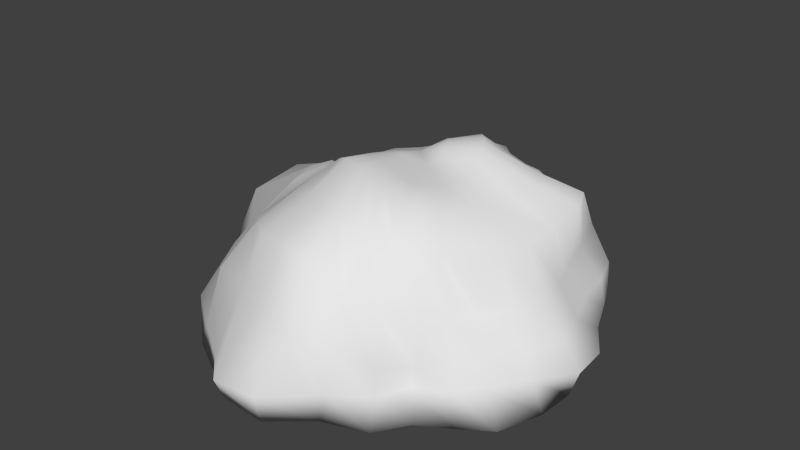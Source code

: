 # Source: Rock_5.blend  (saved by Blender 2.69.0; exported with 4.5.12 LTS)
import bpy
from mathutils import Matrix  # noqa: F401  (used for matrix-valued properties, if any)

bpy.ops.wm.read_factory_settings(use_empty=True)
scene = bpy.context.scene
scene.name = 'Scene'

# ---- collections
col_collection_1 = bpy.data.collections.new('Collection 1'); scene.collection.children.link(col_collection_1)

# ---- world
world_world = bpy.data.worlds.new('World'); scene.world = world_world
world_world.color = (0.05088, 0.05088, 0.05088)
world_world.use_sun_shadow = False
world_world.sun_shadow_jitter_overblur = 0.0
world_world.cycles.sampling_method = 'MANUAL'
world_world.cycles.sample_map_resolution = 256

# ---- meshes
me_sphere = bpy.data.meshes.new('Sphere')
me_sphere.from_pydata([(-0.3346, 0.02271, 1.742), (-0.5252, 0.04313, 1.475), (-0.6542, 0.02517, 1.213), (-0.8837, 0.04493, 1.274), (-1.064, 0.04968, 1.207), (-1.478, 0.05976, 1.072), (-1.88, 0.09135, 0.3286), (-1.716, -0.02369, -0.0272), (-0.3379, 0.05507, 1.73), (-0.5371, 0.113, 1.488), (-0.6623, 0.1348, 1.245), (-0.8393, 0.1691, 1.196), (-1.008, 0.2068, 1.1), (-1.349, 0.3043, 1.007), (-1.81, 0.4357, 0.3015), (-1.771, 0.3783, -0.0272), (-0.336, 0.08746, 1.721), (-0.5314, 0.1773, 1.498), (-0.646, 0.2345, 1.279), (-0.8015, 0.3057, 1.192), (-1.025, 0.394, 1.189), (-1.296, 0.5272, 0.9333), (-1.534, 0.6211, 0.2852), (-1.498, 0.586, -0.0272), (-0.3252, 0.1182, 1.711), (-0.5069, 0.2378, 1.504), (-0.6143, 0.3319, 1.33), (-0.7592, 0.4502, 1.246), (-0.9702, 0.5784, 1.186), (-1.106, 0.6904, 0.8226), (-1.382, 0.8227, 0.2647), (-1.454, 0.8654, -0.0272), (-0.3035, 0.1461, 1.698), (-0.4652, 0.2983, 1.524), (-0.5687, 0.426, 1.402), (-0.6919, 0.5691, 1.318), (-0.8329, 0.7284, 1.126), (-0.9555, 0.8829, 0.8208), (-1.122, 1.092, 0.3114), (-1.119, 1.061, -0.0272), (-0.2719, 0.1702, 1.688), (-0.3817, 0.3518, 1.52), (-0.4803, 0.5125, 1.471), (-0.542, 0.6695, 1.335), (-0.5875, 0.824, 1.0), (-0.6514, 0.9322, 0.672), (-0.8381, 1.211, 0.385), (-0.7578, 1.141, -0.0272), (-0.2362, 0.19, 1.697), (-0.3003, 0.3983, 1.613), (-0.3443, 0.5933, 1.564), (-0.3619, 0.7888, 1.409), (-0.4482, 1.014, 1.237), (-0.4872, 1.136, 0.7089), (-0.545, 1.254, 0.2895), (-0.5262, 1.313, -0.0272), (-0.2023, 0.2044, 1.735), (-0.2062, 0.4127, 1.658), (-0.2057, 0.6265, 1.576), (-0.2035, 0.8233, 1.425), (-0.2488, 1.032, 1.239), (-0.224, 1.197, 0.6067), (-0.2302, 1.269, 0.2525), (-0.2236, 1.265, -0.0272), (-0.1696, 0.2111, 1.789), (-0.1217, 0.4132, 1.689), (-0.06227, 0.6154, 1.521), (-0.02953, 0.7977, 1.357), (-0.005862, 0.981, 0.9505), (0.03117, 1.17, 0.5049), (0.03328, 1.212, 0.2568), (0.03172, 1.225, -0.0272), (-0.1351, 0.2076, 1.84), (-0.05182, 0.406, 1.74), (0.07267, 0.5859, 1.466), (0.1316, 0.7701, 1.341), (0.2073, 0.9769, 0.8886), (0.2408, 1.121, 0.4983), (0.2561, 1.171, 0.2502), (0.2734, 1.219, -0.0272), (-0.09974, 0.1948, 1.881), (0.009765, 0.3845, 1.808), (0.1938, 0.5514, 1.434), (0.2902, 0.7457, 1.334), (0.4017, 0.9572, 0.9049), (0.4412, 1.046, 0.518), (0.4543, 1.091, 0.2518), (0.4853, 1.16, -0.0272), (-0.06541, 0.1738, 1.914), (0.06838, 0.3472, 1.894), (0.3049, 0.4969, 1.414), (0.4378, 0.6807, 1.279), (0.5697, 0.8584, 0.8757), (0.6091, 0.9115, 0.4926), (0.6137, 0.921, 0.2281), (0.6246, 0.938, -0.0272), (-0.03392, 0.1465, 1.94), (0.1322, 0.2949, 1.974), (0.4252, 0.4316, 1.484), (0.5858, 0.5847, 1.231), (0.748, 0.7361, 0.9531), (0.8281, 0.8094, 0.5276), (0.8258, 0.8105, 0.2216), (0.8131, 0.8051, -0.0272), (-0.006214, 0.1143, 1.954), (0.2014, 0.2295, 2.021), (0.5647, 0.3717, 1.662), (0.7924, 0.4995, 1.46), (0.8909, 0.5813, 1.058), (1.009, 0.6541, 0.5927), (1.022, 0.6501, 0.2525), (0.9474, 0.6307, -0.0272), (0.01691, 0.0786, 1.954), (0.268, 0.1535, 2.03), (0.6494, 0.2783, 1.75), (0.9395, 0.3771, 1.594), (0.9473, 0.3863, 0.9574), (1.1, 0.4332, 0.5854), (1.128, 0.4561, 0.2681), (1.02, 0.4145, -0.0272), (0.03462, 0.04083, 1.939), (0.3234, 0.06759, 2.004), (0.6957, 0.1577, 1.73), (1.025, 0.2142, 1.589), (0.9821, 0.1973, 0.8397), (1.127, 0.2155, 0.5578), (1.243, 0.2274, 0.2561), (1.11, 0.2036, -0.0272), (0.04628, 0.002761, 1.908), (0.3593, -0.02349, 1.946), (0.6942, 0.004129, 1.627), (1.001, 0.002871, 1.464), (1.078, -0.0122, 0.8851), (1.224, -0.01342, 0.5619), (1.418, 0.001634, 0.2531), (1.259, -0.006884, -0.0272), (0.05031, -0.03363, 1.869), (0.3696, -0.1129, 1.885), (0.6657, -0.1658, 1.644), (0.9469, -0.1932, 1.393), (1.113, -0.2273, 0.9397), (1.315, -0.2599, 0.5954), (1.455, -0.2626, 0.2838), (1.384, -0.2601, -0.0272), (0.04355, -0.06637, 1.838), (0.358, -0.1973, 1.834), (0.6376, -0.3041, 1.704), (0.9034, -0.3702, 1.37), (1.013, -0.4126, 0.8951), (1.198, -0.4907, 0.5844), (1.26, -0.4819, 0.2916), (1.368, -0.5021, -0.0272), (0.0247, -0.09397, 1.827), (0.3355, -0.2766, 1.823), (0.5819, -0.4211, 1.724), (0.8277, -0.5353, 1.38), (0.8817, -0.5638, 0.871), (1.071, -0.685, 0.5833), (1.096, -0.7165, 0.3233), (1.248, -0.7815, -0.0272), (-0.003418, -0.1158, 1.834), (0.3033, -0.3448, 1.85), (0.5117, -0.5175, 1.762), (0.6654, -0.6506, 1.472), (0.8066, -0.7412, 0.8962), (0.9372, -0.8491, 0.545), (0.9563, -0.869, 0.3183), (1.027, -0.903, -0.0272), (-0.03715, -0.1317, 1.846), (0.2481, -0.3873, 1.862), (0.4263, -0.5905, 1.812), (0.5356, -0.7404, 1.534), (0.7058, -0.9085, 0.9601), (0.7056, -0.9241, 0.4777), (0.7011, -0.9375, 0.2665), (0.7845, -1.029, -0.0272), (-0.07415, -0.1416, 1.858), (0.1585, -0.3998, 1.856), (0.3171, -0.6301, 1.861), (0.4031, -0.8054, 1.539), (0.5111, -1.002, 1.026), (0.5912, -1.116, 0.5736), (0.6002, -1.151, 0.2845), (0.6372, -1.22, -0.0272), (-0.1133, -0.1453, 1.866), (0.04418, -0.3877, 1.877), (0.1725, -0.6269, 1.9), (0.2469, -0.8593, 1.649), (0.3, -1.105, 1.249), (0.4053, -1.287, 0.7743), (0.324, -1.29, 0.2718), (0.303, -1.319, -0.0272), (-0.1537, -0.1426, 1.869), (-0.07477, -0.3576, 1.901), (0.02839, -0.6068, 1.957), (0.06212, -0.8915, 1.745), (0.07817, -1.175, 1.511), (0.082, -1.337, 0.845), (0.006881, -1.554, 0.2779), (0.01718, -1.521, -0.0272), (-0.1941, -0.134, 1.87), (-0.1776, -0.3218, 1.922), (-0.1298, -0.5693, 1.999), (-0.157, -0.866, 1.728), (-0.2107, -1.132, 1.508), (-0.2785, -1.269, 0.8596), (-0.3579, -1.563, 0.2451), (-0.3396, -1.502, -0.0272), (-0.2315, -0.1209, 1.866), (-0.2701, -0.2836, 1.913), (-0.2999, -0.5161, 1.999), (-0.3826, -0.799, 1.687), (-0.4831, -1.048, 1.422), (-0.5151, -1.181, 0.9449), (-0.5807, -1.387, 0.2212), (-0.6296, -1.372, -0.0272), (-0.2628, -0.1045, 1.855), (-0.3534, -0.2413, 1.873), (-0.4451, -0.4352, 1.892), (-0.5776, -0.6852, 1.644), (-0.6808, -0.9245, 1.374), (-0.8512, -1.105, 0.8921), (-0.9367, -1.191, 0.1994), (-0.9657, -1.214, -0.0272), (-0.2873, -0.08505, 1.837), (-0.4193, -0.1944, 1.811), (-0.5553, -0.3367, 1.732), (-0.7228, -0.5286, 1.525), (-0.8622, -0.7539, 1.269), (-1.014, -0.9138, 0.7634), (-1.201, -1.035, 0.296), (-1.208, -1.009, -0.0272), (-0.3055, -0.06243, 1.812), (-0.4615, -0.1439, 1.714), (-0.6335, -0.2461, 1.552), (-0.8074, -0.3748, 1.462), (-0.9695, -0.5578, 1.213), (-1.196, -0.7356, 0.7367), (-1.366, -0.7959, 0.3063), (-1.368, -0.7672, -0.0272), (-0.1677, 0.01514, 1.818), (-0.3187, -0.03678, 1.786), (-0.486, -0.08897, 1.589), (-0.6707, -0.1614, 1.433), (-0.8804, -0.2268, 1.478), (-1.039, -0.3295, 1.317), (-1.316, -0.5214, 0.7422), (-1.436, -0.5597, 0.258), (-1.477, -0.5586, -0.0272), (-0.3283, -0.008204, 1.762), (-0.504, -0.02754, 1.495), (-0.6633, -0.07284, 1.291), (-0.9262, -0.08008, 1.448), (-1.096, -0.1199, 1.336), (-1.515, -0.2934, 0.9606), (-1.69, -0.374, 0.221), (-1.627, -0.3482, -0.0272)], [], [(6, 5, 13, 14), (4, 3, 11, 12), (2, 1, 9, 10), (7, 6, 14, 15), (5, 4, 12, 13), (3, 2, 10, 11), (1, 0, 8, 9), (13, 12, 20, 21), (11, 10, 18, 19), (9, 8, 16, 17), (14, 13, 21, 22), (12, 11, 19, 20), (10, 9, 17, 18), (15, 14, 22, 23), (21, 20, 28, 29), (19, 18, 26, 27), (17, 16, 24, 25), (22, 21, 29, 30), (20, 19, 27, 28), (18, 17, 25, 26), (23, 22, 30, 31), (29, 28, 36, 37), (27, 26, 34, 35), (25, 24, 32, 33), (30, 29, 37, 38), (28, 27, 35, 36), (26, 25, 33, 34), (31, 30, 38, 39), (37, 36, 44, 45), (35, 34, 42, 43), (33, 32, 40, 41), (38, 37, 45, 46), (36, 35, 43, 44), (34, 33, 41, 42), (39, 38, 46, 47), (45, 44, 52, 53), (43, 42, 50, 51), (41, 40, 48, 49), (46, 45, 53, 54), (44, 43, 51, 52), (42, 41, 49, 50), (47, 46, 54, 55), (53, 52, 60, 61), (51, 50, 58, 59), (49, 48, 56, 57), (54, 53, 61, 62), (52, 51, 59, 60), (50, 49, 57, 58), (55, 54, 62, 63), (61, 60, 68, 69), (59, 58, 66, 67), (57, 56, 64, 65), (62, 61, 69, 70), (60, 59, 67, 68), (58, 57, 65, 66), (63, 62, 70, 71), (69, 68, 76, 77), (67, 66, 74, 75), (65, 64, 72, 73), (70, 69, 77, 78), (68, 67, 75, 76), (66, 65, 73, 74), (71, 70, 78, 79), (77, 76, 84, 85), (75, 74, 82, 83), (73, 72, 80, 81), (78, 77, 85, 86), (76, 75, 83, 84), (74, 73, 81, 82), (79, 78, 86, 87), (85, 84, 92, 93), (83, 82, 90, 91), (81, 80, 88, 89), (86, 85, 93, 94), (84, 83, 91, 92), (82, 81, 89, 90), (87, 86, 94, 95), (93, 92, 100, 101), (91, 90, 98, 99), (89, 88, 96, 97), (94, 93, 101, 102), (92, 91, 99, 100), (90, 89, 97, 98), (95, 94, 102, 103), (101, 100, 108, 109), (99, 98, 106, 107), (97, 96, 104, 105), (102, 101, 109, 110), (100, 99, 107, 108), (98, 97, 105, 106), (103, 102, 110, 111), (109, 108, 116, 117), (107, 106, 114, 115), (105, 104, 112, 113), (110, 109, 117, 118), (108, 107, 115, 116), (106, 105, 113, 114), (111, 110, 118, 119), (117, 116, 124, 125), (115, 114, 122, 123), (113, 112, 120, 121), (118, 117, 125, 126), (116, 115, 123, 124), (114, 113, 121, 122), (119, 118, 126, 127), (125, 124, 132, 133), (123, 122, 130, 131), (121, 120, 128, 129), (126, 125, 133, 134), (124, 123, 131, 132), (122, 121, 129, 130), (127, 126, 134, 135), (133, 132, 140, 141), (131, 130, 138, 139), (129, 128, 136, 137), (134, 133, 141, 142), (132, 131, 139, 140), (130, 129, 137, 138), (135, 134, 142, 143), (141, 140, 148, 149), (139, 138, 146, 147), (137, 136, 144, 145), (142, 141, 149, 150), (140, 139, 147, 148), (138, 137, 145, 146), (143, 142, 150, 151), (149, 148, 156, 157), (147, 146, 154, 155), (145, 144, 152, 153), (150, 149, 157, 158), (148, 147, 155, 156), (146, 145, 153, 154), (151, 150, 158, 159), (157, 156, 164, 165), (155, 154, 162, 163), (153, 152, 160, 161), (158, 157, 165, 166), (156, 155, 163, 164), (154, 153, 161, 162), (159, 158, 166, 167), (165, 164, 172, 173), (163, 162, 170, 171), (161, 160, 168, 169), (166, 165, 173, 174), (164, 163, 171, 172), (162, 161, 169, 170), (167, 166, 174, 175), (173, 172, 180, 181), (171, 170, 178, 179), (169, 168, 176, 177), (174, 173, 181, 182), (172, 171, 179, 180), (170, 169, 177, 178), (175, 174, 182, 183), (181, 180, 188, 189), (179, 178, 186, 187), (177, 176, 184, 185), (182, 181, 189, 190), (180, 179, 187, 188), (178, 177, 185, 186), (183, 182, 190, 191), (189, 188, 196, 197), (187, 186, 194, 195), (185, 184, 192, 193), (190, 189, 197, 198), (188, 187, 195, 196), (186, 185, 193, 194), (191, 190, 198, 199), (197, 196, 204, 205), (195, 194, 202, 203), (193, 192, 200, 201), (198, 197, 205, 206), (196, 195, 203, 204), (194, 193, 201, 202), (199, 198, 206, 207), (205, 204, 212, 213), (203, 202, 210, 211), (201, 200, 208, 209), (206, 205, 213, 214), (204, 203, 211, 212), (202, 201, 209, 210), (207, 206, 214, 215), (213, 212, 220, 221), (211, 210, 218, 219), (209, 208, 216, 217), (214, 213, 221, 222), (212, 211, 219, 220), (210, 209, 217, 218), (215, 214, 222, 223), (221, 220, 228, 229), (219, 218, 226, 227), (217, 216, 224, 225), (222, 221, 229, 230), (220, 219, 227, 228), (218, 217, 225, 226), (223, 222, 230, 231), (229, 228, 236, 237), (227, 226, 234, 235), (225, 224, 232, 233), (230, 229, 237, 238), (228, 227, 235, 236), (226, 225, 233, 234), (231, 230, 238, 239), (237, 236, 245, 246), (235, 234, 243, 244), (233, 232, 241, 242), (238, 237, 246, 247), (236, 235, 244, 245), (234, 233, 242, 243), (239, 238, 247, 248), (246, 245, 253, 254), (244, 243, 251, 252), (242, 241, 249, 250), (247, 246, 254, 255), (245, 244, 252, 253), (243, 242, 250, 251), (248, 247, 255, 256), (0, 240, 8), (8, 240, 16), (16, 240, 24), (24, 240, 32), (32, 240, 40), (40, 240, 48), (48, 240, 56), (56, 240, 64), (64, 240, 72), (72, 240, 80), (80, 240, 88), (88, 240, 96), (96, 240, 104), (104, 240, 112), (112, 240, 120), (120, 240, 128), (128, 240, 136), (136, 240, 144), (144, 240, 152), (152, 240, 160), (160, 240, 168), (168, 240, 176), (176, 240, 184), (184, 240, 192), (192, 240, 200), (200, 240, 208), (208, 240, 216), (216, 240, 224), (224, 240, 232), (232, 240, 241), (241, 240, 249), (254, 253, 4, 5), (252, 251, 2, 3), (250, 249, 0, 1), (255, 254, 5, 6), (253, 252, 3, 4), (251, 250, 1, 2), (249, 240, 0), (7, 15, 23, 31, 39, 47, 55, 63, 71, 79, 87, 95, 103, 111, 119, 127, 135, 143, 151, 159, 167, 175, 183, 191, 199, 207, 215, 223, 231, 239, 248, 256), (256, 255, 6, 7)])
me_sphere.polygons.foreach_set('use_smooth', [True] * 257)
me_sphere.use_remesh_preserve_volume = False
me_sphere.use_remesh_preserve_attributes = False
me_sphere.use_mirror_vertex_groups = False
me_sphere.update()

# ---- objects
ob_sphere = bpy.data.objects.new('Sphere', me_sphere)

# ---- transforms, parenting, visibility, modifiers, constraints
ob_sphere.location = (0.0, 0.0, -0.493)
ob_sphere.scale = (2.799, 3.359, 1.866)
ob_sphere.lineart.crease_threshold = 0.0

# ---- collection membership
col_collection_1.objects.link(ob_sphere)

# ---- scene / render settings (as saved in the file)
scene.frame_start = 1; scene.frame_end = 250; scene.frame_set(1)
scene.render.engine = 'BLENDER_EEVEE_NEXT'
scene.render.image_settings.compression = 90
scene.render.resolution_percentage = 50
scene.render.dither_intensity = 0.0
scene.cycles.use_denoising = False
scene.cycles.samples = 10
scene.cycles.sampling_pattern = 'TABULATED_SOBOL'
scene.cycles.light_sampling_threshold = 0.0
scene.cycles.use_adaptive_sampling = False
scene.cycles.use_light_tree = False
scene.cycles.blur_glossy = 0.0
scene.cycles.volume_bounces = 1
scene.cycles.pixel_filter_type = 'GAUSSIAN'
scene.cycles.sample_clamp_indirect = 0.0
scene.view_settings.view_transform = 'Standard'
bpy.context.view_layer.update()

# ---- added for rendering (the .blend has no active camera and no usable light): camera, sun
cam_auto = bpy.data.cameras.new('AutoCamera')
cam_auto.lens = 50.0
cam_auto.sensor_width = 36.0
cam_auto.clip_end = 1000.0
ob_auto_camera = bpy.data.objects.new('AutoCamera', cam_auto)
scene.collection.objects.link(ob_auto_camera)
ob_auto_camera.location = (12.3323, -15.9335, 11.7176)
ob_auto_camera.rotation_euler = (1.09748, -7.21219e-08, 0.694738)
scene.camera = ob_auto_camera
light_auto_sun = bpy.data.lights.new('AutoSun', 'SUN')
light_auto_sun.energy = 3.0
light_auto_sun.angle = 0.0523599
ob_auto_sun = bpy.data.objects.new('AutoSun', light_auto_sun)
scene.collection.objects.link(ob_auto_sun)
ob_auto_sun.rotation_euler = (0.872665, 0.174533, 0.523599)
bpy.context.view_layer.update()
